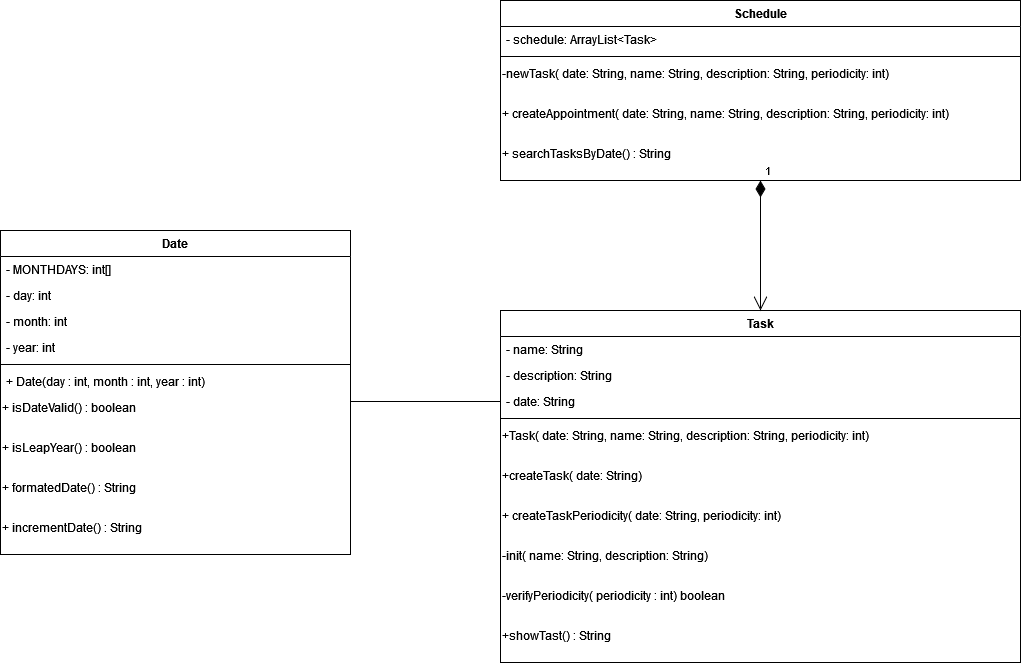

The diagram above was exported from draw.io. Its source (the exported page's mxGraphModel, read from the mxfile embedded in the PNG):
<mxGraphModel dx="1420" dy="607" grid="1" gridSize="10" guides="1" tooltips="1" connect="1" arrows="1" fold="1" page="1" pageScale="1" pageWidth="850" pageHeight="1100" background="none" math="0" shadow="0">
  <root>
    <mxCell id="0" />
    <mxCell id="1" parent="0" />
    <mxCell id="MZdDYqvoOP1KVFkguU9O-1" value="Date&#10;" style="swimlane;fontStyle=1;align=center;verticalAlign=top;childLayout=stackLayout;horizontal=1;startSize=26;horizontalStack=0;resizeParent=1;resizeParentMax=0;resizeLast=0;collapsible=1;marginBottom=0;" vertex="1" parent="1">
      <mxGeometry x="100" y="350" width="350" height="324" as="geometry">
        <mxRectangle x="260" y="80" width="70" height="30" as="alternateBounds" />
      </mxGeometry>
    </mxCell>
    <mxCell id="MZdDYqvoOP1KVFkguU9O-2" value="- MONTHDAYS: int[]" style="text;strokeColor=none;fillColor=none;align=left;verticalAlign=top;spacingLeft=4;spacingRight=4;overflow=hidden;rotatable=0;points=[[0,0.5],[1,0.5]];portConstraint=eastwest;" vertex="1" parent="MZdDYqvoOP1KVFkguU9O-1">
      <mxGeometry y="26" width="350" height="26" as="geometry" />
    </mxCell>
    <mxCell id="MZdDYqvoOP1KVFkguU9O-8" value="- day: int" style="text;strokeColor=none;fillColor=none;align=left;verticalAlign=top;spacingLeft=4;spacingRight=4;overflow=hidden;rotatable=0;points=[[0,0.5],[1,0.5]];portConstraint=eastwest;" vertex="1" parent="MZdDYqvoOP1KVFkguU9O-1">
      <mxGeometry y="52" width="350" height="26" as="geometry" />
    </mxCell>
    <mxCell id="MZdDYqvoOP1KVFkguU9O-15" value="- month: int" style="text;strokeColor=none;fillColor=none;align=left;verticalAlign=top;spacingLeft=4;spacingRight=4;overflow=hidden;rotatable=0;points=[[0,0.5],[1,0.5]];portConstraint=eastwest;" vertex="1" parent="MZdDYqvoOP1KVFkguU9O-1">
      <mxGeometry y="78" width="350" height="26" as="geometry" />
    </mxCell>
    <mxCell id="MZdDYqvoOP1KVFkguU9O-7" value="- year: int" style="text;strokeColor=none;fillColor=none;align=left;verticalAlign=top;spacingLeft=4;spacingRight=4;overflow=hidden;rotatable=0;points=[[0,0.5],[1,0.5]];portConstraint=eastwest;" vertex="1" parent="MZdDYqvoOP1KVFkguU9O-1">
      <mxGeometry y="104" width="350" height="26" as="geometry" />
    </mxCell>
    <mxCell id="MZdDYqvoOP1KVFkguU9O-3" value="" style="line;strokeWidth=1;fillColor=none;align=left;verticalAlign=middle;spacingTop=-1;spacingLeft=3;spacingRight=3;rotatable=0;labelPosition=right;points=[];portConstraint=eastwest;strokeColor=inherit;" vertex="1" parent="MZdDYqvoOP1KVFkguU9O-1">
      <mxGeometry y="130" width="350" height="8" as="geometry" />
    </mxCell>
    <mxCell id="MZdDYqvoOP1KVFkguU9O-4" value="+ Date(day : int, month : int, year : int)" style="text;strokeColor=none;fillColor=none;align=left;verticalAlign=top;spacingLeft=4;spacingRight=4;overflow=hidden;rotatable=0;points=[[0,0.5],[1,0.5]];portConstraint=eastwest;" vertex="1" parent="MZdDYqvoOP1KVFkguU9O-1">
      <mxGeometry y="138" width="350" height="26" as="geometry" />
    </mxCell>
    <mxCell id="MZdDYqvoOP1KVFkguU9O-17" value="+ isDateValid() : boolean" style="text;whiteSpace=wrap;html=1;" vertex="1" parent="MZdDYqvoOP1KVFkguU9O-1">
      <mxGeometry y="164" width="350" height="40" as="geometry" />
    </mxCell>
    <mxCell id="MZdDYqvoOP1KVFkguU9O-16" value="+ isLeapYear() : boolean" style="text;whiteSpace=wrap;html=1;" vertex="1" parent="MZdDYqvoOP1KVFkguU9O-1">
      <mxGeometry y="204" width="350" height="40" as="geometry" />
    </mxCell>
    <mxCell id="MZdDYqvoOP1KVFkguU9O-18" value="+ formatedDate() : String" style="text;whiteSpace=wrap;html=1;" vertex="1" parent="MZdDYqvoOP1KVFkguU9O-1">
      <mxGeometry y="244" width="350" height="40" as="geometry" />
    </mxCell>
    <mxCell id="MZdDYqvoOP1KVFkguU9O-19" value="+ incrementDate() : String" style="text;whiteSpace=wrap;html=1;" vertex="1" parent="MZdDYqvoOP1KVFkguU9O-1">
      <mxGeometry y="284" width="350" height="40" as="geometry" />
    </mxCell>
    <mxCell id="MZdDYqvoOP1KVFkguU9O-20" value="Schedule&#10;&#10;" style="swimlane;fontStyle=1;align=center;verticalAlign=top;childLayout=stackLayout;horizontal=1;startSize=26;horizontalStack=0;resizeParent=1;resizeParentMax=0;resizeLast=0;collapsible=1;marginBottom=0;" vertex="1" parent="1">
      <mxGeometry x="600" y="120" width="520" height="180" as="geometry">
        <mxRectangle x="260" y="80" width="70" height="30" as="alternateBounds" />
      </mxGeometry>
    </mxCell>
    <mxCell id="MZdDYqvoOP1KVFkguU9O-21" value="- schedule: ArrayList&lt;Task&gt;" style="text;strokeColor=none;fillColor=none;align=left;verticalAlign=top;spacingLeft=4;spacingRight=4;overflow=hidden;rotatable=0;points=[[0,0.5],[1,0.5]];portConstraint=eastwest;" vertex="1" parent="MZdDYqvoOP1KVFkguU9O-20">
      <mxGeometry y="26" width="520" height="26" as="geometry" />
    </mxCell>
    <mxCell id="MZdDYqvoOP1KVFkguU9O-25" value="" style="line;strokeWidth=1;fillColor=none;align=left;verticalAlign=middle;spacingTop=-1;spacingLeft=3;spacingRight=3;rotatable=0;labelPosition=right;points=[];portConstraint=eastwest;strokeColor=inherit;" vertex="1" parent="MZdDYqvoOP1KVFkguU9O-20">
      <mxGeometry y="52" width="520" height="8" as="geometry" />
    </mxCell>
    <mxCell id="MZdDYqvoOP1KVFkguU9O-27" value="-newTask( date: String, name: String, description: String, periodicity: int) " style="text;whiteSpace=wrap;html=1;" vertex="1" parent="MZdDYqvoOP1KVFkguU9O-20">
      <mxGeometry y="60" width="520" height="40" as="geometry" />
    </mxCell>
    <mxCell id="MZdDYqvoOP1KVFkguU9O-28" value="&lt;div&gt;+ createAppointment( date: String, name: String, description: String, periodicity: int)&lt;/div&gt;" style="text;whiteSpace=wrap;html=1;" vertex="1" parent="MZdDYqvoOP1KVFkguU9O-20">
      <mxGeometry y="100" width="520" height="40" as="geometry" />
    </mxCell>
    <mxCell id="MZdDYqvoOP1KVFkguU9O-29" value="+ searchTasksByDate() : String" style="text;whiteSpace=wrap;html=1;" vertex="1" parent="MZdDYqvoOP1KVFkguU9O-20">
      <mxGeometry y="140" width="520" height="40" as="geometry" />
    </mxCell>
    <mxCell id="MZdDYqvoOP1KVFkguU9O-31" value="Task" style="swimlane;fontStyle=1;align=center;verticalAlign=top;childLayout=stackLayout;horizontal=1;startSize=26;horizontalStack=0;resizeParent=1;resizeParentMax=0;resizeLast=0;collapsible=1;marginBottom=0;" vertex="1" parent="1">
      <mxGeometry x="600" y="430" width="520" height="352" as="geometry">
        <mxRectangle x="260" y="80" width="70" height="30" as="alternateBounds" />
      </mxGeometry>
    </mxCell>
    <mxCell id="MZdDYqvoOP1KVFkguU9O-37" value="- name: String&#10;" style="text;strokeColor=none;fillColor=none;align=left;verticalAlign=top;spacingLeft=4;spacingRight=4;overflow=hidden;rotatable=0;points=[[0,0.5],[1,0.5]];portConstraint=eastwest;" vertex="1" parent="MZdDYqvoOP1KVFkguU9O-31">
      <mxGeometry y="26" width="520" height="26" as="geometry" />
    </mxCell>
    <mxCell id="MZdDYqvoOP1KVFkguU9O-38" value="- description: String&#10;" style="text;strokeColor=none;fillColor=none;align=left;verticalAlign=top;spacingLeft=4;spacingRight=4;overflow=hidden;rotatable=0;points=[[0,0.5],[1,0.5]];portConstraint=eastwest;" vertex="1" parent="MZdDYqvoOP1KVFkguU9O-31">
      <mxGeometry y="52" width="520" height="26" as="geometry" />
    </mxCell>
    <mxCell id="MZdDYqvoOP1KVFkguU9O-32" value="- date: String&#10;" style="text;strokeColor=none;fillColor=none;align=left;verticalAlign=top;spacingLeft=4;spacingRight=4;overflow=hidden;rotatable=0;points=[[0,0.5],[1,0.5]];portConstraint=eastwest;" vertex="1" parent="MZdDYqvoOP1KVFkguU9O-31">
      <mxGeometry y="78" width="520" height="26" as="geometry" />
    </mxCell>
    <mxCell id="MZdDYqvoOP1KVFkguU9O-33" value="" style="line;strokeWidth=1;fillColor=none;align=left;verticalAlign=middle;spacingTop=-1;spacingLeft=3;spacingRight=3;rotatable=0;labelPosition=right;points=[];portConstraint=eastwest;strokeColor=inherit;" vertex="1" parent="MZdDYqvoOP1KVFkguU9O-31">
      <mxGeometry y="104" width="520" height="8" as="geometry" />
    </mxCell>
    <mxCell id="MZdDYqvoOP1KVFkguU9O-39" value="+Task( date: String, name: String, description: String, periodicity: int) " style="text;whiteSpace=wrap;html=1;" vertex="1" parent="MZdDYqvoOP1KVFkguU9O-31">
      <mxGeometry y="112" width="520" height="40" as="geometry" />
    </mxCell>
    <mxCell id="MZdDYqvoOP1KVFkguU9O-34" value="+createTask( date: String) " style="text;whiteSpace=wrap;html=1;" vertex="1" parent="MZdDYqvoOP1KVFkguU9O-31">
      <mxGeometry y="152" width="520" height="40" as="geometry" />
    </mxCell>
    <mxCell id="MZdDYqvoOP1KVFkguU9O-35" value="&lt;div&gt;+ createTaskPeriodicity( date: String, periodicity: int)&lt;/div&gt;" style="text;whiteSpace=wrap;html=1;" vertex="1" parent="MZdDYqvoOP1KVFkguU9O-31">
      <mxGeometry y="192" width="520" height="40" as="geometry" />
    </mxCell>
    <mxCell id="MZdDYqvoOP1KVFkguU9O-40" value="-init( name: String, description: String)" style="text;whiteSpace=wrap;html=1;" vertex="1" parent="MZdDYqvoOP1KVFkguU9O-31">
      <mxGeometry y="232" width="520" height="40" as="geometry" />
    </mxCell>
    <mxCell id="MZdDYqvoOP1KVFkguU9O-36" value="&lt;div&gt;-verifyPeriodicity( periodicity : int) boolean&lt;/div&gt;&lt;div&gt;&lt;br&gt;&lt;/div&gt;" style="text;whiteSpace=wrap;html=1;" vertex="1" parent="MZdDYqvoOP1KVFkguU9O-31">
      <mxGeometry y="272" width="520" height="40" as="geometry" />
    </mxCell>
    <mxCell id="MZdDYqvoOP1KVFkguU9O-41" value="+showTast() : String" style="text;whiteSpace=wrap;html=1;" vertex="1" parent="MZdDYqvoOP1KVFkguU9O-31">
      <mxGeometry y="312" width="520" height="40" as="geometry" />
    </mxCell>
    <mxCell id="MZdDYqvoOP1KVFkguU9O-42" value="1" style="endArrow=open;html=1;endSize=12;startArrow=diamondThin;startSize=14;startFill=1;edgeStyle=orthogonalEdgeStyle;align=left;verticalAlign=bottom;rounded=0;exitX=0.5;exitY=1;exitDx=0;exitDy=0;entryX=0.5;entryY=0;entryDx=0;entryDy=0;" edge="1" parent="1" source="MZdDYqvoOP1KVFkguU9O-29" target="MZdDYqvoOP1KVFkguU9O-31">
      <mxGeometry x="-1" y="3" relative="1" as="geometry">
        <mxPoint x="870" y="420" as="sourcePoint" />
        <mxPoint x="1030" y="420" as="targetPoint" />
      </mxGeometry>
    </mxCell>
    <mxCell id="MZdDYqvoOP1KVFkguU9O-45" value="" style="line;strokeWidth=1;fillColor=none;align=left;verticalAlign=middle;spacingTop=-1;spacingLeft=3;spacingRight=3;rotatable=0;labelPosition=right;points=[];portConstraint=eastwest;strokeColor=inherit;" vertex="1" parent="1">
      <mxGeometry x="450" y="517" width="150" height="8" as="geometry" />
    </mxCell>
  </root>
</mxGraphModel>